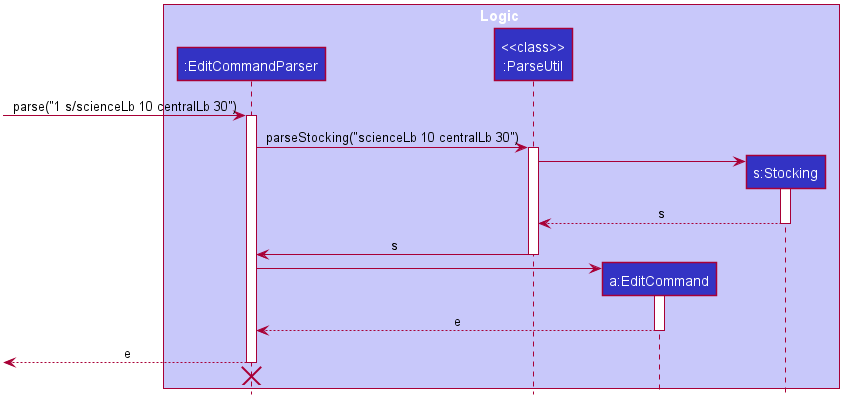

The diagram above was rendered by PlantUML. Its source (embedded in the PNG):
@startuml








skinparam BackgroundColor #FFFFFFF

skinparam Shadowing false

skinparam Class {
    FontColor #FFFFFF
    BorderThickness 1
    BorderColor #FFFFFF
    StereotypeFontColor #FFFFFF
    FontName Arial
}

skinparam Actor {
    BorderColor #000000
    Color #000000
    FontName Arial
}

skinparam Sequence {
    MessageAlign center
    BoxFontSize 15
    BoxPadding 0
    BoxFontColor #FFFFFF
    FontName Arial
}

skinparam Participant {
    FontColor #FFFFFFF
    Padding 20
}

skinparam MinClassWidth 50
skinparam ParticipantPadding 10
skinparam Shadowing false
skinparam DefaultTextAlignment center
skinparam packageStyle Rectangle

hide footbox
hide members
hide circle

box Logic #C8C8FA

participant ":EditCommandParser" as EditCommandParser #3333C4
participant "<<class>>\n:ParseUtil" as ParserUtil #3333C4
participant "a:EditCommand" as EditCommand #3333C4
participant "s:Stocking" as Stocking #3333C4
end box

[-> EditCommandParser : parse("1 s/scienceLb 10 centralLb 30")
activate EditCommandParser

EditCommandParser -> ParserUtil : parseStocking("scienceLb 10 centralLb 30")
activate ParserUtil

create Stocking
ParserUtil -> Stocking
activate Stocking

Stocking --> ParserUtil : s
deactivate Stocking

ParserUtil -> EditCommandParser : s
deactivate ParserUtil

create EditCommand
EditCommandParser -> EditCommand
activate EditCommand

EditCommand --> EditCommandParser : e
deactivate EditCommand

[<--EditCommandParser : e
deactivate EditCommandParser
[<-[hidden]- EditCommandParser
destroy EditCommandParser

@enduml